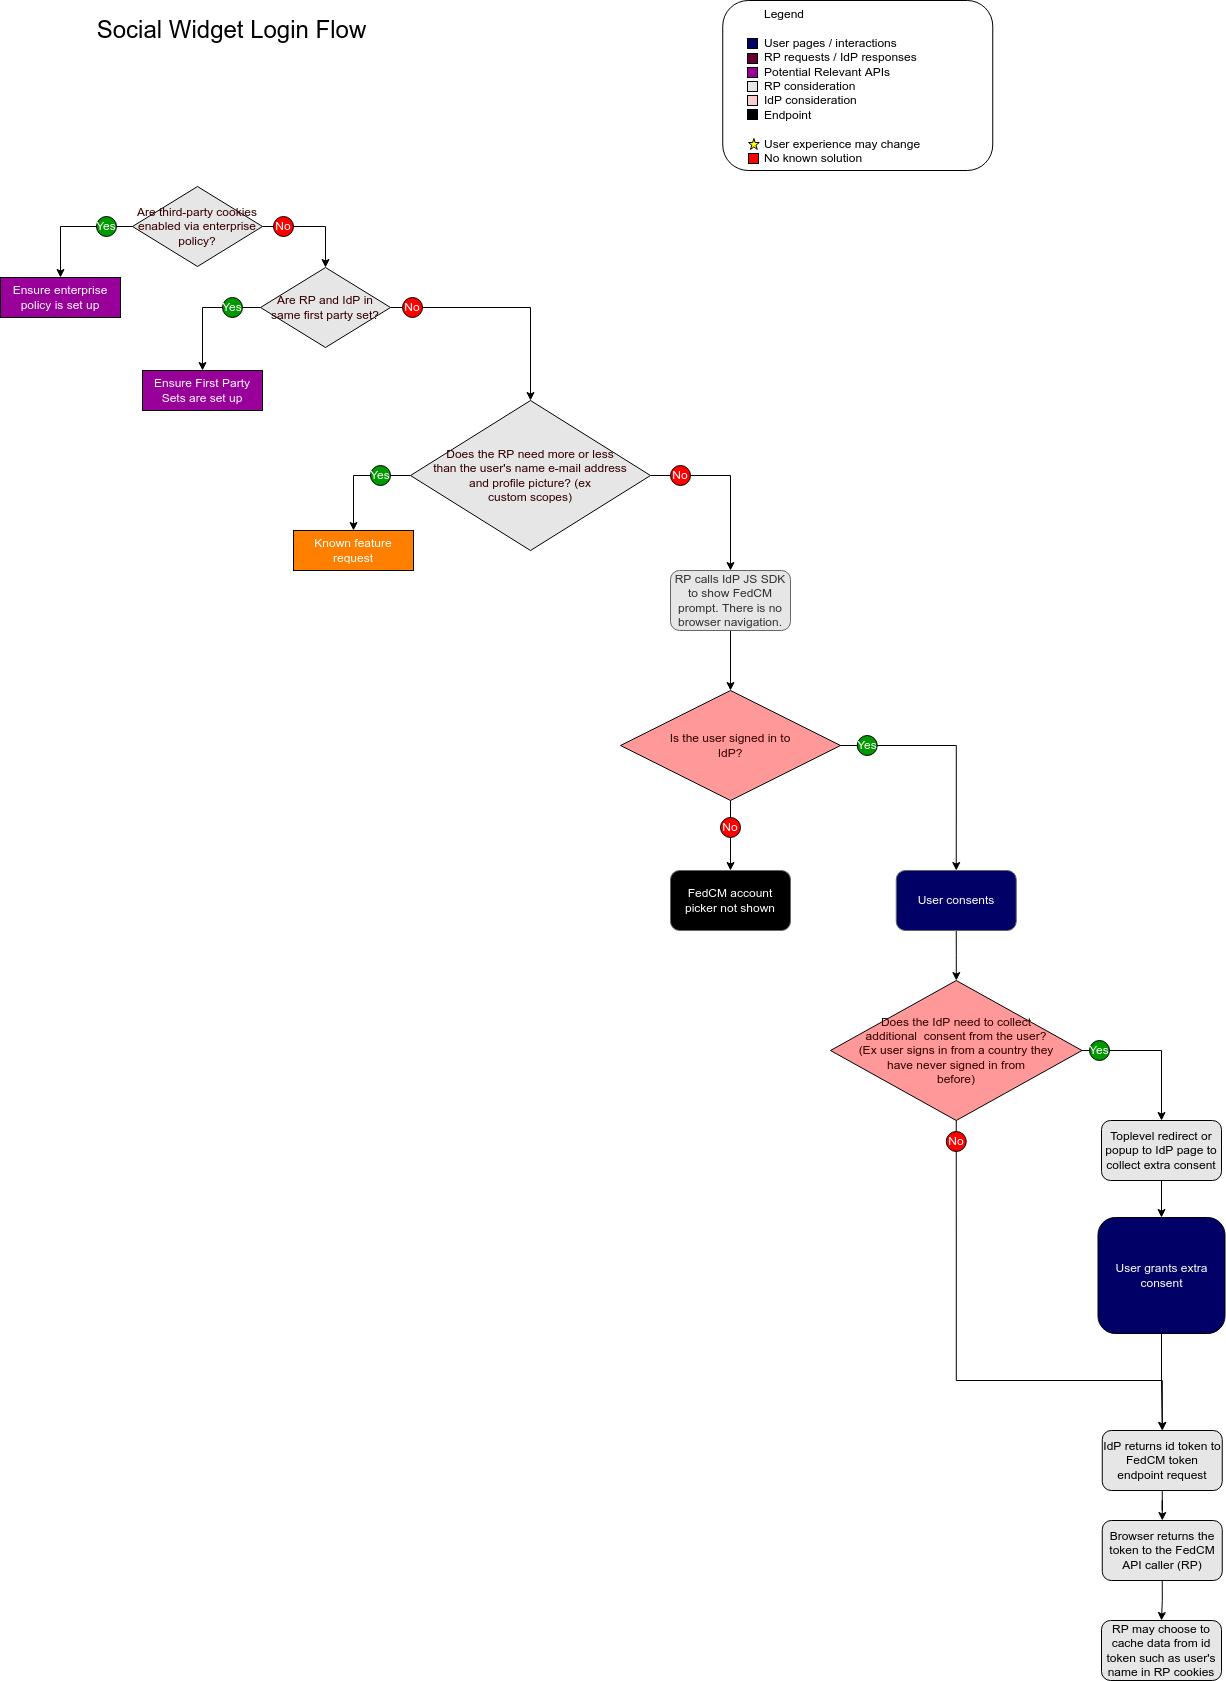

The diagram above was exported from draw.io. Its source (the exported page's mxGraphModel, read from the mxfile embedded in the PNG):
<mxGraphModel dx="3076" dy="3024" grid="1" gridSize="10" guides="1" tooltips="1" connect="1" arrows="1" fold="1" page="1" pageScale="1" pageWidth="827" pageHeight="1169" math="0" shadow="0">
  <root>
    <mxCell id="0" />
    <mxCell id="1" parent="0" />
    <mxCell id="_Qz_iWh0lyWllPv00swZ-85" value="&lt;blockquote style=&quot;margin: 0 0 0 40px ; border: none ; padding: 0px&quot;&gt;Legend&lt;/blockquote&gt;&lt;br&gt;&lt;blockquote style=&quot;margin: 0 0 0 40px ; border: none ; padding: 0px&quot;&gt;User pages / interactions&lt;/blockquote&gt;&lt;blockquote style=&quot;margin: 0 0 0 40px ; border: none ; padding: 0px&quot;&gt;RP requests / IdP responses&lt;/blockquote&gt;&lt;blockquote style=&quot;margin: 0 0 0 40px ; border: none ; padding: 0px&quot;&gt;Potential Relevant APIs&lt;/blockquote&gt;&lt;blockquote style=&quot;margin: 0 0 0 40px ; border: none ; padding: 0px&quot;&gt;RP consideration&lt;/blockquote&gt;&lt;blockquote style=&quot;margin: 0 0 0 40px ; border: none ; padding: 0px&quot;&gt;IdP consideration&lt;/blockquote&gt;&lt;blockquote style=&quot;margin: 0 0 0 40px ; border: none ; padding: 0px&quot;&gt;Endpoint&lt;/blockquote&gt;&lt;br&gt;&lt;blockquote style=&quot;margin: 0 0 0 40px ; border: none ; padding: 0px&quot;&gt;User experience may change&lt;/blockquote&gt;&lt;blockquote style=&quot;margin: 0 0 0 40px ; border: none ; padding: 0px&quot;&gt;No known solution&lt;/blockquote&gt;" style="rounded=1;whiteSpace=wrap;html=1;fillColor=none;fontColor=#000000;horizontal=1;align=left;verticalAlign=top;" parent="1" vertex="1">
      <mxGeometry x="-397.75" y="-2120" width="270" height="170" as="geometry" />
    </mxCell>
    <mxCell id="_Qz_iWh0lyWllPv00swZ-86" value="" style="whiteSpace=wrap;html=1;aspect=fixed;fontColor=#000066;fillColor=#000066;strokeColor=#000000;" parent="1" vertex="1">
      <mxGeometry x="-373" y="-2082" width="10" height="10" as="geometry" />
    </mxCell>
    <mxCell id="_Qz_iWh0lyWllPv00swZ-87" value="" style="whiteSpace=wrap;html=1;aspect=fixed;fontColor=#000066;fillColor=#660033;strokeColor=#000000;" parent="1" vertex="1">
      <mxGeometry x="-373" y="-2067" width="10" height="10" as="geometry" />
    </mxCell>
    <mxCell id="_Qz_iWh0lyWllPv00swZ-88" value="" style="whiteSpace=wrap;html=1;aspect=fixed;fontColor=#000066;fillColor=#E6E6E6;strokeColor=#000000;" parent="1" vertex="1">
      <mxGeometry x="-373" y="-2039" width="10" height="10" as="geometry" />
    </mxCell>
    <mxCell id="_Qz_iWh0lyWllPv00swZ-89" value="" style="whiteSpace=wrap;html=1;aspect=fixed;fontColor=#000066;fillColor=#000000;strokeColor=#000000;" parent="1" vertex="1">
      <mxGeometry x="-373" y="-2011" width="10" height="10" as="geometry" />
    </mxCell>
    <mxCell id="_Qz_iWh0lyWllPv00swZ-90" value="" style="whiteSpace=wrap;html=1;aspect=fixed;fontColor=#000066;fillColor=#F8CECC;strokeColor=#000000;" parent="1" vertex="1">
      <mxGeometry x="-373" y="-2025" width="10" height="10" as="geometry" />
    </mxCell>
    <mxCell id="_Qz_iWh0lyWllPv00swZ-91" value="" style="whiteSpace=wrap;html=1;aspect=fixed;fontColor=#000066;fillColor=#FF0000;strokeColor=#000000;" parent="1" vertex="1">
      <mxGeometry x="-372" y="-1967" width="10" height="10" as="geometry" />
    </mxCell>
    <mxCell id="_Qz_iWh0lyWllPv00swZ-92" value="" style="verticalLabelPosition=bottom;verticalAlign=top;html=1;shape=mxgraph.basic.star;fontColor=#000066;strokeColor=#000000;fillColor=#FFFF00;" parent="1" vertex="1">
      <mxGeometry x="-372" y="-1982" width="10.75" height="11" as="geometry" />
    </mxCell>
    <mxCell id="_Qz_iWh0lyWllPv00swZ-93" value="" style="whiteSpace=wrap;html=1;aspect=fixed;fontColor=#000066;fillColor=#990099;strokeColor=#000000;" parent="1" vertex="1">
      <mxGeometry x="-373" y="-2053" width="10" height="10" as="geometry" />
    </mxCell>
    <mxCell id="_Qz_iWh0lyWllPv00swZ-94" value="Social Widget Login Flow" style="rounded=0;whiteSpace=wrap;html=1;fontColor=#000000;strokeColor=none;fillColor=none;fontSize=24;" parent="1" vertex="1">
      <mxGeometry x="-1091.6599999999999" y="-2120" width="407.31" height="60" as="geometry" />
    </mxCell>
    <mxCell id="YB2wU_kLBUUnbIcP4ZbE-25" style="edgeStyle=orthogonalEdgeStyle;rounded=0;orthogonalLoop=1;jettySize=auto;html=1;exitX=0;exitY=0.5;exitDx=0;exitDy=0;" parent="1" source="YB2wU_kLBUUnbIcP4ZbE-1" target="1SKuuQHJBqzAUK-aQ62U-1" edge="1">
      <mxGeometry relative="1" as="geometry">
        <mxPoint x="-918" y="-1756.5" as="targetPoint" />
      </mxGeometry>
    </mxCell>
    <mxCell id="YB2wU_kLBUUnbIcP4ZbE-27" style="edgeStyle=orthogonalEdgeStyle;rounded=0;orthogonalLoop=1;jettySize=auto;html=1;exitX=1;exitY=0.5;exitDx=0;exitDy=0;" parent="1" source="YB2wU_kLBUUnbIcP4ZbE-1" target="YB2wU_kLBUUnbIcP4ZbE-2" edge="1">
      <mxGeometry relative="1" as="geometry" />
    </mxCell>
    <mxCell id="YB2wU_kLBUUnbIcP4ZbE-1" value="Are RP and IdP in same first party set?" style="rhombus;whiteSpace=wrap;html=1;fontColor=#330000;fillColor=#E6E6E6;" parent="1" vertex="1">
      <mxGeometry x="-860" y="-1853" width="130" height="80" as="geometry" />
    </mxCell>
    <mxCell id="1SKuuQHJBqzAUK-aQ62U-4" style="edgeStyle=orthogonalEdgeStyle;rounded=0;orthogonalLoop=1;jettySize=auto;html=1;exitX=0;exitY=0.5;exitDx=0;exitDy=0;fontColor=#FFFFFF;" parent="1" source="YB2wU_kLBUUnbIcP4ZbE-2" target="1SKuuQHJBqzAUK-aQ62U-3" edge="1">
      <mxGeometry relative="1" as="geometry" />
    </mxCell>
    <mxCell id="1SKuuQHJBqzAUK-aQ62U-6" style="edgeStyle=orthogonalEdgeStyle;rounded=0;orthogonalLoop=1;jettySize=auto;html=1;exitX=1;exitY=0.5;exitDx=0;exitDy=0;fontColor=#FFFFFF;" parent="1" source="YB2wU_kLBUUnbIcP4ZbE-2" target="1SKuuQHJBqzAUK-aQ62U-5" edge="1">
      <mxGeometry relative="1" as="geometry" />
    </mxCell>
    <mxCell id="YB2wU_kLBUUnbIcP4ZbE-2" value="Does the RP need more or less&lt;br&gt;than the user's name e-mail address&lt;br&gt;and profile picture? (ex&lt;br&gt;custom scopes)" style="rhombus;whiteSpace=wrap;html=1;fontColor=#330000;fillColor=#E6E6E6;" parent="1" vertex="1">
      <mxGeometry x="-710" y="-1720" width="240" height="150" as="geometry" />
    </mxCell>
    <mxCell id="YB2wU_kLBUUnbIcP4ZbE-21" style="edgeStyle=orthogonalEdgeStyle;rounded=0;orthogonalLoop=1;jettySize=auto;html=1;exitX=0;exitY=0.5;exitDx=0;exitDy=0;" parent="1" source="YB2wU_kLBUUnbIcP4ZbE-3" target="1SKuuQHJBqzAUK-aQ62U-2" edge="1">
      <mxGeometry relative="1" as="geometry">
        <mxPoint x="-1060" y="-1850" as="targetPoint" />
      </mxGeometry>
    </mxCell>
    <mxCell id="YB2wU_kLBUUnbIcP4ZbE-23" style="edgeStyle=orthogonalEdgeStyle;rounded=0;orthogonalLoop=1;jettySize=auto;html=1;exitX=1;exitY=0.5;exitDx=0;exitDy=0;" parent="1" source="YB2wU_kLBUUnbIcP4ZbE-3" target="YB2wU_kLBUUnbIcP4ZbE-1" edge="1">
      <mxGeometry relative="1" as="geometry" />
    </mxCell>
    <mxCell id="YB2wU_kLBUUnbIcP4ZbE-3" value="Are third-party cookies enabled via enterprise&lt;br&gt;policy?" style="rhombus;whiteSpace=wrap;html=1;fontColor=#330000;fillColor=#E6E6E6;" parent="1" vertex="1">
      <mxGeometry x="-988" y="-1934" width="130" height="80" as="geometry" />
    </mxCell>
    <mxCell id="YB2wU_kLBUUnbIcP4ZbE-20" value="Yes" style="ellipse;whiteSpace=wrap;html=1;aspect=fixed;fillColor=#009900;strokeColor=#000000;fontColor=#FFFFFF;" parent="1" vertex="1">
      <mxGeometry x="-1024" y="-1904" width="20" height="20" as="geometry" />
    </mxCell>
    <mxCell id="YB2wU_kLBUUnbIcP4ZbE-22" value="No" style="ellipse;whiteSpace=wrap;html=1;aspect=fixed;fillColor=#FF0000;strokeColor=#000000;fontColor=#FFFFFF;" parent="1" vertex="1">
      <mxGeometry x="-847" y="-1904" width="20" height="20" as="geometry" />
    </mxCell>
    <mxCell id="YB2wU_kLBUUnbIcP4ZbE-24" value="Yes" style="ellipse;whiteSpace=wrap;html=1;aspect=fixed;fillColor=#009900;strokeColor=#000000;fontColor=#FFFFFF;" parent="1" vertex="1">
      <mxGeometry x="-898" y="-1823" width="20" height="20" as="geometry" />
    </mxCell>
    <mxCell id="YB2wU_kLBUUnbIcP4ZbE-26" value="No" style="ellipse;whiteSpace=wrap;html=1;aspect=fixed;fillColor=#FF0000;strokeColor=#000000;fontColor=#FFFFFF;" parent="1" vertex="1">
      <mxGeometry x="-718" y="-1823" width="20" height="20" as="geometry" />
    </mxCell>
    <mxCell id="YB2wU_kLBUUnbIcP4ZbE-28" value="Yes" style="ellipse;whiteSpace=wrap;html=1;aspect=fixed;fillColor=#009900;strokeColor=#000000;fontColor=#FFFFFF;" parent="1" vertex="1">
      <mxGeometry x="-750" y="-1655" width="20" height="20" as="geometry" />
    </mxCell>
    <mxCell id="YB2wU_kLBUUnbIcP4ZbE-29" value="No" style="ellipse;whiteSpace=wrap;html=1;aspect=fixed;fillColor=#FF0000;strokeColor=#000000;fontColor=#FFFFFF;" parent="1" vertex="1">
      <mxGeometry x="-450" y="-1655" width="20" height="20" as="geometry" />
    </mxCell>
    <mxCell id="1SKuuQHJBqzAUK-aQ62U-1" value="Ensure First Party Sets are set up" style="rounded=0;whiteSpace=wrap;html=1;fillColor=#990099;fontColor=#FFFFFF;" parent="1" vertex="1">
      <mxGeometry x="-978" y="-1750" width="120" height="40" as="geometry" />
    </mxCell>
    <mxCell id="1SKuuQHJBqzAUK-aQ62U-2" value="Ensure enterprise&lt;br&gt;policy is set up" style="rounded=0;whiteSpace=wrap;html=1;fillColor=#990099;fontColor=#FFFFFF;" parent="1" vertex="1">
      <mxGeometry x="-1120" y="-1843" width="120" height="40" as="geometry" />
    </mxCell>
    <mxCell id="1SKuuQHJBqzAUK-aQ62U-3" value="Known feature request" style="rounded=0;whiteSpace=wrap;html=1;fillColor=#FF8000;fontColor=#FFFFFF;" parent="1" vertex="1">
      <mxGeometry x="-827" y="-1590" width="120" height="40" as="geometry" />
    </mxCell>
    <mxCell id="b0_ukZUBgRnBFV_pEIu3-3" style="edgeStyle=orthogonalEdgeStyle;rounded=0;orthogonalLoop=1;jettySize=auto;html=1;exitX=0.5;exitY=1;exitDx=0;exitDy=0;" parent="1" source="1SKuuQHJBqzAUK-aQ62U-5" target="b0_ukZUBgRnBFV_pEIu3-1" edge="1">
      <mxGeometry relative="1" as="geometry" />
    </mxCell>
    <mxCell id="1SKuuQHJBqzAUK-aQ62U-5" value="RP calls IdP JS SDK to show FedCM prompt. There is no browser navigation." style="rounded=1;whiteSpace=wrap;html=1;fontColor=#333333;fillColor=#E6E6E6;strokeColor=#666666;" parent="1" vertex="1">
      <mxGeometry x="-450" y="-1550" width="120" height="60" as="geometry" />
    </mxCell>
    <mxCell id="1SKuuQHJBqzAUK-aQ62U-22" style="edgeStyle=orthogonalEdgeStyle;rounded=0;orthogonalLoop=1;jettySize=auto;html=1;exitX=0.5;exitY=1;exitDx=0;exitDy=0;fontColor=#FFFFFF;" parent="1" source="1SKuuQHJBqzAUK-aQ62U-7" target="1SKuuQHJBqzAUK-aQ62U-10" edge="1">
      <mxGeometry relative="1" as="geometry" />
    </mxCell>
    <mxCell id="1SKuuQHJBqzAUK-aQ62U-7" value="User consents" style="rounded=1;whiteSpace=wrap;html=1;fontColor=#FFFFFF;fillColor=#000066;strokeColor=#666666;" parent="1" vertex="1">
      <mxGeometry x="-224.25" y="-1250" width="120" height="60" as="geometry" />
    </mxCell>
    <mxCell id="1SKuuQHJBqzAUK-aQ62U-9" style="edgeStyle=orthogonalEdgeStyle;rounded=0;orthogonalLoop=1;jettySize=auto;html=1;exitX=1;exitY=0.5;exitDx=0;exitDy=0;entryX=0.5;entryY=0;entryDx=0;entryDy=0;" parent="1" source="1SKuuQHJBqzAUK-aQ62U-10" target="1SKuuQHJBqzAUK-aQ62U-12" edge="1">
      <mxGeometry relative="1" as="geometry" />
    </mxCell>
    <mxCell id="1SKuuQHJBqzAUK-aQ62U-23" style="edgeStyle=orthogonalEdgeStyle;rounded=0;orthogonalLoop=1;jettySize=auto;html=1;exitX=0.5;exitY=1;exitDx=0;exitDy=0;fontColor=#FFFFFF;" parent="1" source="1SKuuQHJBqzAUK-aQ62U-10" target="1SKuuQHJBqzAUK-aQ62U-15" edge="1">
      <mxGeometry relative="1" as="geometry">
        <Array as="points">
          <mxPoint x="-164.25" y="-740" />
          <mxPoint x="41.75" y="-740" />
        </Array>
      </mxGeometry>
    </mxCell>
    <mxCell id="1SKuuQHJBqzAUK-aQ62U-10" value="Does the IdP need to collect&lt;br&gt;additional&amp;nbsp; consent from the user?&lt;br&gt;(Ex user signs in from a country they&lt;br&gt;have never signed in from&lt;br&gt;before)" style="rhombus;whiteSpace=wrap;html=1;fontColor=#330000;fillColor=#FF9999;" parent="1" vertex="1">
      <mxGeometry x="-290" y="-1140" width="251.5" height="140" as="geometry" />
    </mxCell>
    <mxCell id="1SKuuQHJBqzAUK-aQ62U-11" style="edgeStyle=orthogonalEdgeStyle;rounded=0;orthogonalLoop=1;jettySize=auto;html=1;exitX=0.5;exitY=1;exitDx=0;exitDy=0;fontSize=17;fontColor=#FFFFFF;" parent="1" source="1SKuuQHJBqzAUK-aQ62U-12" target="1SKuuQHJBqzAUK-aQ62U-20" edge="1">
      <mxGeometry relative="1" as="geometry" />
    </mxCell>
    <mxCell id="1SKuuQHJBqzAUK-aQ62U-12" value="Toplevel redirect or popup to IdP page to collect extra consent" style="rounded=1;whiteSpace=wrap;html=1;fontColor=#000000;fillColor=#E6E6E6;" parent="1" vertex="1">
      <mxGeometry x="-19" y="-1000" width="120" height="60" as="geometry" />
    </mxCell>
    <mxCell id="b0_ukZUBgRnBFV_pEIu3-9" style="edgeStyle=orthogonalEdgeStyle;rounded=0;orthogonalLoop=1;jettySize=auto;html=1;exitX=0.5;exitY=1;exitDx=0;exitDy=0;" parent="1" source="1SKuuQHJBqzAUK-aQ62U-15" target="b0_ukZUBgRnBFV_pEIu3-8" edge="1">
      <mxGeometry relative="1" as="geometry" />
    </mxCell>
    <mxCell id="1SKuuQHJBqzAUK-aQ62U-15" value="IdP returns id token to FedCM token endpoint request" style="rounded=1;whiteSpace=wrap;html=1;fontColor=#000000;fillColor=#E6E6E6;" parent="1" vertex="1">
      <mxGeometry x="-18.250000000000114" y="-690" width="120" height="60" as="geometry" />
    </mxCell>
    <mxCell id="1SKuuQHJBqzAUK-aQ62U-16" value="Yes" style="ellipse;whiteSpace=wrap;html=1;aspect=fixed;fillColor=#009900;strokeColor=#000000;fontColor=#FFFFFF;" parent="1" vertex="1">
      <mxGeometry x="-31" y="-1080" width="20" height="20" as="geometry" />
    </mxCell>
    <mxCell id="1SKuuQHJBqzAUK-aQ62U-17" value="No" style="ellipse;whiteSpace=wrap;html=1;aspect=fixed;fillColor=#FF0000;strokeColor=#000000;fontColor=#FFFFFF;" parent="1" vertex="1">
      <mxGeometry x="-174.25" y="-989" width="20" height="20" as="geometry" />
    </mxCell>
    <mxCell id="1SKuuQHJBqzAUK-aQ62U-19" value="RP may choose to cache data from id token such as user's name in RP cookies" style="rounded=1;whiteSpace=wrap;html=1;fontColor=#000000;fillColor=#E6E6E6;" parent="1" vertex="1">
      <mxGeometry x="-19.000000000000114" y="-500" width="120" height="60" as="geometry" />
    </mxCell>
    <mxCell id="1SKuuQHJBqzAUK-aQ62U-24" style="edgeStyle=orthogonalEdgeStyle;rounded=0;orthogonalLoop=1;jettySize=auto;html=1;exitX=0.5;exitY=1;exitDx=0;exitDy=0;fontColor=#FFFFFF;" parent="1" source="1SKuuQHJBqzAUK-aQ62U-20" target="1SKuuQHJBqzAUK-aQ62U-15" edge="1">
      <mxGeometry relative="1" as="geometry" />
    </mxCell>
    <mxCell id="1SKuuQHJBqzAUK-aQ62U-20" value="User grants extra&lt;br&gt;consent" style="rounded=1;whiteSpace=wrap;html=1;fontColor=#FFFFFF;fillColor=#000066;" parent="1" vertex="1">
      <mxGeometry x="-22.5" y="-903" width="127" height="116" as="geometry" />
    </mxCell>
    <mxCell id="b0_ukZUBgRnBFV_pEIu3-6" style="edgeStyle=orthogonalEdgeStyle;rounded=0;orthogonalLoop=1;jettySize=auto;html=1;exitX=0.5;exitY=1;exitDx=0;exitDy=0;" parent="1" source="b0_ukZUBgRnBFV_pEIu3-1" target="b0_ukZUBgRnBFV_pEIu3-2" edge="1">
      <mxGeometry relative="1" as="geometry" />
    </mxCell>
    <mxCell id="b0_ukZUBgRnBFV_pEIu3-7" style="edgeStyle=orthogonalEdgeStyle;rounded=0;orthogonalLoop=1;jettySize=auto;html=1;exitX=1;exitY=0.5;exitDx=0;exitDy=0;entryX=0.5;entryY=0;entryDx=0;entryDy=0;" parent="1" source="b0_ukZUBgRnBFV_pEIu3-1" target="1SKuuQHJBqzAUK-aQ62U-7" edge="1">
      <mxGeometry relative="1" as="geometry" />
    </mxCell>
    <mxCell id="b0_ukZUBgRnBFV_pEIu3-1" value="Is the user signed in to&lt;br&gt;IdP?" style="rhombus;whiteSpace=wrap;html=1;fontColor=#330000;fillColor=#FF9999;" parent="1" vertex="1">
      <mxGeometry x="-500" y="-1430" width="220" height="110" as="geometry" />
    </mxCell>
    <mxCell id="b0_ukZUBgRnBFV_pEIu3-2" value="FedCM account picker not shown" style="rounded=1;whiteSpace=wrap;html=1;fontColor=#FFFFFF;fillColor=#000000;strokeColor=#666666;" parent="1" vertex="1">
      <mxGeometry x="-450" y="-1250" width="120" height="60" as="geometry" />
    </mxCell>
    <mxCell id="b0_ukZUBgRnBFV_pEIu3-4" value="Yes" style="ellipse;whiteSpace=wrap;html=1;aspect=fixed;fillColor=#009900;strokeColor=#000000;fontColor=#FFFFFF;" parent="1" vertex="1">
      <mxGeometry x="-263.25" y="-1385" width="20" height="20" as="geometry" />
    </mxCell>
    <mxCell id="b0_ukZUBgRnBFV_pEIu3-5" value="No" style="ellipse;whiteSpace=wrap;html=1;aspect=fixed;fillColor=#FF0000;strokeColor=#000000;fontColor=#FFFFFF;" parent="1" vertex="1">
      <mxGeometry x="-400" y="-1303" width="20" height="20" as="geometry" />
    </mxCell>
    <mxCell id="b0_ukZUBgRnBFV_pEIu3-10" style="edgeStyle=orthogonalEdgeStyle;rounded=0;orthogonalLoop=1;jettySize=auto;html=1;exitX=0.5;exitY=1;exitDx=0;exitDy=0;" parent="1" source="b0_ukZUBgRnBFV_pEIu3-8" target="1SKuuQHJBqzAUK-aQ62U-19" edge="1">
      <mxGeometry relative="1" as="geometry" />
    </mxCell>
    <mxCell id="b0_ukZUBgRnBFV_pEIu3-8" value="Browser returns the token to the FedCM API caller (RP)" style="rounded=1;whiteSpace=wrap;html=1;fontColor=#000000;fillColor=#E6E6E6;" parent="1" vertex="1">
      <mxGeometry x="-18.250000000000114" y="-600" width="120" height="60" as="geometry" />
    </mxCell>
  </root>
</mxGraphModel>